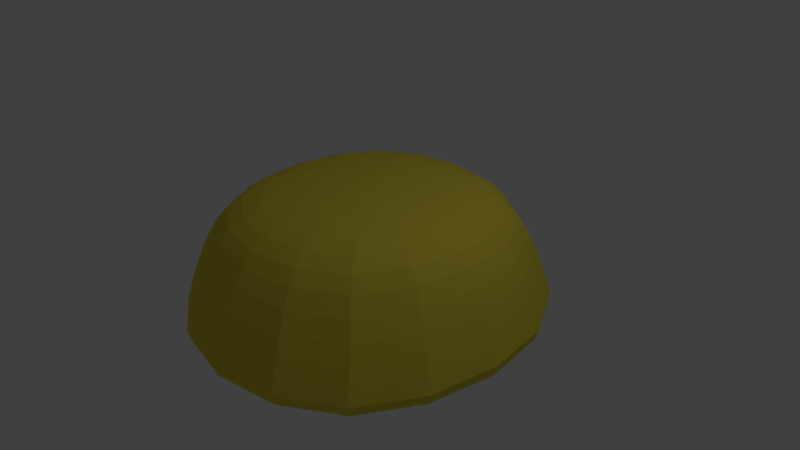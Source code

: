 # Source: saman.blend  (saved by Blender 2.79.0; exported with 4.5.12 LTS)
import bpy
from mathutils import Matrix  # noqa: F401  (used for matrix-valued properties, if any)

bpy.ops.wm.read_factory_settings(use_empty=True)
scene = bpy.context.scene
scene.name = 'Scene'

# ---- collections
col_collection_1 = bpy.data.collections.new('Collection 1'); scene.collection.children.link(col_collection_1)

# ---- materials (node trees are filled in below, after node groups)
mat_material = bpy.data.materials.new('Material')
mat_material.alpha_threshold = 0.0
mat_material.use_transparent_shadow = False
mat_material.diffuse_color = (0.8, 0.6611, 0.06612, 1.0)
mat_material.roughness = 0.5
mat_material.line_color = (0.0, 0.0, 0.0, 1.0)

# ---- material node trees

# ---- world
world_world = bpy.data.worlds.new('World'); scene.world = world_world
world_world.color = (0.05088, 0.05088, 0.05088)
world_world.use_sun_shadow = False
world_world.sun_shadow_jitter_overblur = 0.0
world_world.cycles.sampling_method = 'MANUAL'

# ---- cameras
cam_camera = bpy.data.cameras.new('Camera')
cam_camera.clip_end = 100.0
cam_camera.lens = 35.0
cam_camera.sensor_width = 32.0
cam_camera.sensor_height = 18.0
cam_camera.ortho_scale = 7.314
cam_camera.dof.focus_distance = 0.0
cam_camera.dof.aperture_fstop = 128.0

# ---- lights
light_lamp = bpy.data.lights.new('Lamp', 'POINT')
light_lamp.transmission_factor = 0.0
light_lamp.cutoff_distance = 30.0
light_lamp.energy = 100.0
light_lamp.shadow_buffer_clip_start = 1.001
light_lamp.shadow_soft_size = 0.1
light_lamp.shadow_maximum_resolution = 0.006
light_lamp.use_absolute_resolution = True

# ---- meshes
me_cube = bpy.data.meshes.new('Cube')
me_cube.from_pydata([(4.47e-08, 1.788e-07, -0.9719), (0.8532, 1.49e-08, -0.9582), (-7.451e-08, -0.9169, -0.9582), (-0.8532, 3.278e-07, -0.9582), (1.639e-07, 0.9169, -0.9582), (0.793, 0.8523, -0.9454), (0.793, -0.8523, -0.9454), (-0.793, -0.8523, -0.9454), (-0.793, 0.8523, -0.9454), (-1.621e-07, -2.678e-07, 0.9786), (2.235e-08, 0.5247, 0.9683), (-0.4882, -7.451e-08, 0.9683), (-3.427e-07, -0.5247, 0.9683), (0.4882, -4.47e-07, 0.9683), (0.4609, 0.4953, 0.9585), (-0.4609, 0.4953, 0.9585), (-0.4609, -0.4953, 0.9585), (0.4609, -0.4953, 0.9585), (1.465, -7.311e-07, 0.8047), (1.369, 0.6319, 0.8036), (1.236, -7.004e-07, 0.8859), (1.369, -0.6319, 0.8036), (1.636, -7.451e-07, 0.6842), (1.527, 0.7031, 0.6842), (1.158, 0.5396, 0.8816), (1.158, -0.5396, 0.8816), (1.527, -0.7031, 0.6842), (-6.631e-07, -1.575, 0.8047), (0.588, -1.471, 0.8036), (-5.96e-07, -1.328, 0.8859), (-0.588, -1.471, 0.8036), (-6.855e-07, -1.758, 0.6842), (0.6542, -1.641, 0.6842), (0.5021, -1.245, 0.8816), (-0.5021, -1.245, 0.8816), (-0.6542, -1.641, 0.6842), (-1.465, 2.701e-07, 0.8047), (-1.369, -0.6319, 0.8036), (-1.236, 2.086e-07, 0.8859), (-1.369, 0.6319, 0.8036), (-1.636, 3.278e-07, 0.6842), (-1.527, -0.7031, 0.6842), (-1.158, -0.5396, 0.8816), (-1.158, 0.5396, 0.8816), (-1.527, 0.7031, 0.6842), (3.902e-07, 2.335, -0.7487), (0.868, 2.179, -0.7472), (3.427e-07, 2.127, -0.8497), (-0.868, 2.179, -0.7472), (4.321e-07, 2.374, -0.6077), (0.8837, 2.216, -0.6077), (0.7868, 1.982, -0.8441), (-0.7868, 1.982, -0.8441), (-0.8837, 2.216, -0.6077), (4.456e-07, 2.145, 0.05393), (0.7984, 2.002, 0.05393), (4.47e-07, 2.241, -0.1956), (-0.7984, 2.002, 0.05393), (4.47e-07, 2.031, 0.3), (0.7561, 1.896, 0.3), (0.8341, 2.092, -0.1956), (-0.8341, 2.092, -0.1956), (-0.7561, 1.896, 0.3), (-2.173, 5.597e-07, -0.7487), (-2.027, -0.9328, -0.7472), (-2.209, 5.662e-07, -0.6077), (-2.027, 0.9328, -0.7472), (-1.979, 5.215e-07, -0.8497), (-1.844, -0.8455, -0.8441), (-2.062, -0.9496, -0.6077), (-2.062, 0.9496, -0.6077), (-1.844, 0.8455, -0.8441), (-3.399e-07, -2.335, -0.7487), (0.868, -2.179, -0.7472), (-3.874e-07, -2.374, -0.6077), (-0.868, -2.179, -0.7472), (-2.682e-07, -2.127, -0.8497), (0.7868, -1.982, -0.8441), (0.8837, -2.216, -0.6077), (-0.8837, -2.216, -0.6077), (-0.7868, -1.982, -0.8441), (2.173, -3.157e-07, -0.7487), (2.027, 0.9328, -0.7472), (2.209, -3.725e-07, -0.6077), (2.027, -0.9328, -0.7472), (1.979, -2.384e-07, -0.8497), (1.844, 0.8455, -0.8441), (2.062, 0.9496, -0.6077), (2.062, -0.9496, -0.6077), (1.844, -0.8455, -0.8441), (3.465e-07, 1.575, 0.8047), (0.588, 1.471, 0.8036), (3.874e-07, 1.758, 0.6842), (-0.588, 1.471, 0.8036), (2.98e-07, 1.328, 0.8859), (0.5021, 1.245, 0.8816), (0.6542, 1.641, 0.6842), (-0.6542, 1.641, 0.6842), (-0.5021, 1.245, 0.8816), (-1.996, 5.02e-07, 0.05393), (-1.863, -0.858, 0.05393), (-1.89, 4.47e-07, 0.3), (-1.863, 0.858, 0.05393), (-2.085, 5.215e-07, -0.1956), (-1.946, -0.8964, -0.1956), (-1.764, -0.8126, 0.3), (-1.764, 0.8126, 0.3), (-1.946, 0.8964, -0.1956), (-5.513e-07, -2.145, 0.05393), (0.7984, -2.002, 0.05393), (-6.109e-07, -2.031, 0.3), (-0.7984, -2.002, 0.05393), (-4.917e-07, -2.241, -0.1956), (0.8341, -2.092, -0.1956), (0.7561, -1.896, 0.3), (-0.7561, -1.896, 0.3), (-0.8341, -2.092, -0.1956), (1.996, -6.65e-07, 0.05393), (1.863, 0.858, 0.05393), (1.89, -7.153e-07, 0.3), (1.863, -0.858, 0.05393), (2.085, -5.513e-07, -0.1956), (1.946, 0.8964, -0.1956), (1.764, 0.8126, 0.3), (1.764, -0.8126, 0.3), (1.946, -0.8964, -0.1956), (1.452, 0.786, -0.9072), (1.561, -1.155e-07, -0.9174), (1.452, -0.786, -0.9072), (0.7314, 1.561, -0.9072), (2.682e-07, 1.678, -0.9174), (-0.7314, 1.561, -0.9072), (1.199, 1.289, 0.6842), (1.077, 1.158, 0.8025), (0.9172, 0.9857, 0.8773), (0.7314, -1.561, -0.9072), (-1.825e-07, -1.678, -0.9174), (-0.7314, -1.561, -0.9072), (1.199, -1.289, 0.6842), (1.077, -1.158, 0.8025), (0.9172, -0.9857, 0.8773), (-1.452, -0.786, -0.9072), (-1.561, 4.582e-07, -0.9174), (-1.452, 0.786, -0.9072), (-1.199, -1.289, 0.6842), (-1.077, -1.158, 0.8025), (-0.9172, -0.9857, 0.8773), (-1.199, 1.289, 0.6842), (-1.077, 1.158, 0.8025), (-0.9172, 0.9857, 0.8773), (0.8657, 0.477, 0.9295), (0.9191, -5.979e-07, 0.9373), (0.8657, -0.477, 0.9295), (0.4439, 0.9303, 0.9295), (1.825e-07, 0.9878, 0.9373), (-0.4439, 0.9303, 0.9295), (0.4439, -0.9303, 0.9295), (-5.011e-07, -0.9878, 0.9373), (-0.4439, -0.9303, 0.9295), (-0.8657, -0.477, 0.9295), (-0.9191, 9.499e-08, 0.9373), (-0.8657, 0.477, 0.9295), (1.444, 1.552, -0.8385), (1.592, 1.711, -0.7458), (1.62, 1.741, -0.6077), (1.444, -1.552, -0.8385), (1.592, -1.711, -0.7458), (1.62, -1.741, -0.6077), (-1.444, -1.552, -0.8385), (-1.592, -1.711, -0.7458), (-1.62, -1.741, -0.6077), (-1.444, 1.552, -0.8385), (-1.592, 1.711, -0.7458), (-1.62, 1.741, -0.6077), (0.8627, 2.163, -0.4242), (4.359e-07, 2.318, -0.4242), (-0.8627, 2.163, -0.4242), (-2.013, -0.9272, -0.4242), (-2.157, 5.476e-07, -0.4242), (-2.013, 0.9272, -0.4242), (0.8627, -2.163, -0.4242), (-4.433e-07, -2.318, -0.4242), (-0.8627, -2.163, -0.4242), (2.013, 0.9272, -0.4242), (2.157, -4.619e-07, -0.4242), (2.013, -0.9272, -0.4242), (1.529, 1.643, -0.1956), (1.464, 1.573, 0.05393), (1.386, 1.49, 0.3), (1.529, -1.643, -0.1956), (1.464, -1.573, 0.05393), (1.386, -1.49, 0.3), (-1.529, -1.643, -0.1956), (-1.464, -1.573, 0.05393), (-1.386, -1.49, 0.3), (-1.529, 1.643, -0.1956), (-1.464, 1.573, 0.05393), (-1.386, 1.49, 0.3), (0.7079, 1.775, 0.5182), (4.228e-07, 1.902, 0.5182), (-0.7079, 1.775, 0.5182), (-1.652, -0.7607, 0.5182), (-1.77, 3.949e-07, 0.5182), (-1.652, 0.7607, 0.5182), (0.7079, -1.775, 0.5182), (-6.668e-07, -1.902, 0.5182), (-0.7079, -1.775, 0.5182), (1.652, 0.7607, 0.5182), (1.77, -7.451e-07, 0.5182), (1.652, -0.7607, 0.5182), (1.232, 1.324, -0.8864), (1.232, -1.324, -0.8864), (-1.232, -1.324, -0.8864), (-1.232, 1.324, -0.8864), (0.754, 0.8103, 0.9138), (0.754, -0.8103, 0.9138), (-0.754, -0.8103, 0.9138), (-0.754, 0.8103, 0.9138), (1.582, 1.7, -0.4242), (1.582, -1.7, -0.4242), (-1.582, -1.7, -0.4242), (-1.582, 1.7, -0.4242), (1.298, 1.395, 0.5182), (1.298, -1.395, 0.5182), (-1.298, -1.395, 0.5182), (-1.298, 1.395, 0.5182)], [], [(0, 4, 5, 1), (1, 5, 126, 127), (4, 130, 129, 5), (5, 129, 210, 126), (0, 1, 6, 2), (2, 6, 135, 136), (1, 127, 128, 6), (6, 128, 211, 135), (0, 2, 7, 3), (3, 7, 141, 142), (2, 136, 137, 7), (7, 137, 212, 141), (0, 3, 8, 4), (4, 8, 131, 130), (3, 142, 143, 8), (8, 143, 213, 131), (9, 13, 14, 10), (10, 14, 153, 154), (13, 151, 150, 14), (14, 150, 214, 153), (9, 10, 15, 11), (11, 15, 161, 160), (10, 154, 155, 15), (15, 155, 217, 161), (9, 11, 16, 12), (12, 16, 158, 157), (11, 160, 159, 16), (16, 159, 216, 158), (9, 12, 17, 13), (13, 17, 152, 151), (12, 157, 156, 17), (17, 156, 215, 152), (18, 22, 23, 19), (19, 23, 132, 133), (22, 208, 207, 23), (23, 207, 222, 132), (18, 19, 24, 20), (20, 24, 150, 151), (19, 133, 134, 24), (24, 134, 214, 150), (18, 20, 25, 21), (21, 25, 140, 139), (20, 151, 152, 25), (25, 152, 215, 140), (18, 21, 26, 22), (22, 26, 209, 208), (21, 139, 138, 26), (26, 138, 223, 209), (27, 31, 32, 28), (28, 32, 138, 139), (31, 205, 204, 32), (32, 204, 223, 138), (27, 28, 33, 29), (29, 33, 156, 157), (28, 139, 140, 33), (33, 140, 215, 156), (27, 29, 34, 30), (30, 34, 146, 145), (29, 157, 158, 34), (34, 158, 216, 146), (27, 30, 35, 31), (31, 35, 206, 205), (30, 145, 144, 35), (35, 144, 224, 206), (36, 40, 41, 37), (37, 41, 144, 145), (40, 202, 201, 41), (41, 201, 224, 144), (36, 37, 42, 38), (38, 42, 159, 160), (37, 145, 146, 42), (42, 146, 216, 159), (36, 38, 43, 39), (39, 43, 149, 148), (38, 160, 161, 43), (43, 161, 217, 149), (36, 39, 44, 40), (40, 44, 203, 202), (39, 148, 147, 44), (44, 147, 225, 203), (45, 49, 50, 46), (46, 50, 164, 163), (49, 175, 174, 50), (50, 174, 218, 164), (45, 46, 51, 47), (47, 51, 129, 130), (46, 163, 162, 51), (51, 162, 210, 129), (45, 47, 52, 48), (48, 52, 171, 172), (47, 130, 131, 52), (52, 131, 213, 171), (45, 48, 53, 49), (49, 53, 176, 175), (48, 172, 173, 53), (53, 173, 221, 176), (54, 58, 59, 55), (55, 59, 188, 187), (58, 199, 198, 59), (59, 198, 222, 188), (54, 55, 60, 56), (56, 60, 174, 175), (55, 187, 186, 60), (60, 186, 218, 174), (54, 56, 61, 57), (57, 61, 195, 196), (56, 175, 176, 61), (61, 176, 221, 195), (54, 57, 62, 58), (58, 62, 200, 199), (57, 196, 197, 62), (62, 197, 225, 200), (63, 67, 68, 64), (64, 68, 168, 169), (67, 142, 141, 68), (68, 141, 212, 168), (63, 64, 69, 65), (65, 69, 177, 178), (64, 169, 170, 69), (69, 170, 220, 177), (63, 65, 70, 66), (66, 70, 173, 172), (65, 178, 179, 70), (70, 179, 221, 173), (63, 66, 71, 67), (67, 71, 143, 142), (66, 172, 171, 71), (71, 171, 213, 143), (72, 76, 77, 73), (73, 77, 165, 166), (76, 136, 135, 77), (77, 135, 211, 165), (72, 73, 78, 74), (74, 78, 180, 181), (73, 166, 167, 78), (78, 167, 219, 180), (72, 74, 79, 75), (75, 79, 170, 169), (74, 181, 182, 79), (79, 182, 220, 170), (72, 75, 80, 76), (76, 80, 137, 136), (75, 169, 168, 80), (80, 168, 212, 137), (81, 85, 86, 82), (82, 86, 162, 163), (85, 127, 126, 86), (86, 126, 210, 162), (81, 82, 87, 83), (83, 87, 183, 184), (82, 163, 164, 87), (87, 164, 218, 183), (81, 83, 88, 84), (84, 88, 167, 166), (83, 184, 185, 88), (88, 185, 219, 167), (81, 84, 89, 85), (85, 89, 128, 127), (84, 166, 165, 89), (89, 165, 211, 128), (90, 94, 95, 91), (91, 95, 134, 133), (94, 154, 153, 95), (95, 153, 214, 134), (90, 91, 96, 92), (92, 96, 198, 199), (91, 133, 132, 96), (96, 132, 222, 198), (90, 92, 97, 93), (93, 97, 147, 148), (92, 199, 200, 97), (97, 200, 225, 147), (90, 93, 98, 94), (94, 98, 155, 154), (93, 148, 149, 98), (98, 149, 217, 155), (99, 103, 104, 100), (100, 104, 192, 193), (103, 178, 177, 104), (104, 177, 220, 192), (99, 100, 105, 101), (101, 105, 201, 202), (100, 193, 194, 105), (105, 194, 224, 201), (99, 101, 106, 102), (102, 106, 197, 196), (101, 202, 203, 106), (106, 203, 225, 197), (99, 102, 107, 103), (103, 107, 179, 178), (102, 196, 195, 107), (107, 195, 221, 179), (108, 112, 113, 109), (109, 113, 189, 190), (112, 181, 180, 113), (113, 180, 219, 189), (108, 109, 114, 110), (110, 114, 204, 205), (109, 190, 191, 114), (114, 191, 223, 204), (108, 110, 115, 111), (111, 115, 194, 193), (110, 205, 206, 115), (115, 206, 224, 194), (108, 111, 116, 112), (112, 116, 182, 181), (111, 193, 192, 116), (116, 192, 220, 182), (117, 121, 122, 118), (118, 122, 186, 187), (121, 184, 183, 122), (122, 183, 218, 186), (117, 118, 123, 119), (119, 123, 207, 208), (118, 187, 188, 123), (123, 188, 222, 207), (117, 119, 124, 120), (120, 124, 191, 190), (119, 208, 209, 124), (124, 209, 223, 191), (117, 120, 125, 121), (121, 125, 185, 184), (120, 190, 189, 125), (125, 189, 219, 185)])
_uv = me_cube.uv_layers.new(name='UVMap')
_uv.uv.foreach_set('vector', [0.2806, 0.2861, 0.2623, 0.3969, 0.1626, 0.3741, 0.1719, 0.2699, 0.1719, 0.2699, 0.1626, 0.3741, 0.08001, 0.3537, 0.08177, 0.2566, 0.2623, 0.3969, 0.2472, 0.4889, 0.1564, 0.461, 0.1626, 0.3741, 0.1626, 0.3741, 0.1564, 0.461, 0.09735, 0.4229, 0.08001, 0.3537, 0.2806, 0.2861, 0.1719, 0.2699, 0.1965, 0.168, 0.2988, 0.1752, 0.2988, 0.1752, 0.1965, 0.168, 0.2185, 0.08352, 0.3139, 0.08317, 0.1719, 0.2699, 0.08177, 0.2566, 0.1113, 0.1636, 0.1965, 0.168, 0.1965, 0.168, 0.1113, 0.1636, 0.15, 0.1027, 0.2185, 0.08352, 0.2806, 0.2861, 0.2988, 0.1752, 0.3985, 0.198, 0.3892, 0.3022, 0.3892, 0.3022, 0.3985, 0.198, 0.4811, 0.2184, 0.4794, 0.3155, 0.2988, 0.1752, 0.3139, 0.08317, 0.4047, 0.1111, 0.3985, 0.198, 0.3985, 0.198, 0.4047, 0.1111, 0.4638, 0.1492, 0.4811, 0.2184, 0.2806, 0.2861, 0.3892, 0.3022, 0.3646, 0.4041, 0.2623, 0.3969, 0.2623, 0.3969, 0.3646, 0.4041, 0.3427, 0.4886, 0.2472, 0.4889, 0.3892, 0.3022, 0.4794, 0.3155, 0.4499, 0.4085, 0.3646, 0.4041, 0.3646, 0.4041, 0.4499, 0.4085, 0.4111, 0.4694, 0.3427, 0.4886, 0.7729, 0.2172, 0.8351, 0.2264, 0.8218, 0.2857, 0.7625, 0.2806, 0.7625, 0.2806, 0.8218, 0.2857, 0.8111, 0.3379, 0.7534, 0.3365, 0.8351, 0.2264, 0.89, 0.2344, 0.8738, 0.291, 0.8218, 0.2857, 0.8218, 0.2857, 0.8738, 0.291, 0.853, 0.3291, 0.8111, 0.3379, 0.7729, 0.2172, 0.7625, 0.2806, 0.7044, 0.2684, 0.7107, 0.208, 0.7107, 0.208, 0.7044, 0.2684, 0.6533, 0.2585, 0.6559, 0.1998, 0.7625, 0.2806, 0.7534, 0.3365, 0.698, 0.3212, 0.7044, 0.2684, 0.7044, 0.2684, 0.698, 0.3212, 0.6609, 0.3008, 0.6533, 0.2585, 0.7729, 0.2172, 0.7107, 0.208, 0.724, 0.1486, 0.7833, 0.1538, 0.7833, 0.1538, 0.724, 0.1486, 0.7348, 0.09625, 0.7924, 0.09768, 0.7107, 0.208, 0.6559, 0.1998, 0.6721, 0.1431, 0.724, 0.1486, 0.724, 0.1486, 0.6721, 0.1431, 0.693, 0.1049, 0.7348, 0.09625, 0.7729, 0.2172, 0.7833, 0.1538, 0.8414, 0.1659, 0.8351, 0.2264, 0.8351, 0.2264, 0.8414, 0.1659, 0.8926, 0.1757, 0.89, 0.2344, 0.7833, 0.1538, 0.7924, 0.09768, 0.8478, 0.1129, 0.8414, 0.1659, 0.8414, 0.1659, 0.8478, 0.1129, 0.885, 0.1332, 0.8926, 0.1757, 0.9597, 0.2441, 0.9816, 0.2469, 0.9538, 0.3298, 0.935, 0.3187, 0.935, 0.3187, 0.9538, 0.3298, 0.9006, 0.3945, 0.8874, 0.3768, 0.8099, 0.7187, 0.8306, 0.7213, 0.832, 0.8109, 0.8113, 0.8014, 0.9538, 0.3298, 0.9688, 0.3385, 0.9112, 0.4085, 0.9006, 0.3945, 0.9597, 0.2441, 0.935, 0.3187, 0.9099, 0.3039, 0.9304, 0.2401, 0.9304, 0.2401, 0.9099, 0.3039, 0.8738, 0.291, 0.89, 0.2344, 0.935, 0.3187, 0.8874, 0.3768, 0.8704, 0.3532, 0.9099, 0.3039, 0.9099, 0.3039, 0.8704, 0.3532, 0.853, 0.3291, 0.8738, 0.291, 0.9597, 0.2441, 0.9304, 0.2401, 0.9312, 0.1734, 0.9599, 0.1659, 0.9599, 0.1659, 0.9312, 0.1734, 0.9093, 0.1149, 0.9332, 0.09689, 0.9304, 0.2401, 0.89, 0.2344, 0.8926, 0.1757, 0.9312, 0.1734, 0.9312, 0.1734, 0.8926, 0.1757, 0.885, 0.1332, 0.9093, 0.1149, 0.9597, 0.2441, 0.9599, 0.1659, 0.9816, 0.1598, 0.9816, 0.2469, 0.8099, 0.7187, 0.8098, 0.6316, 0.8304, 0.6271, 0.8306, 0.7213, 0.9599, 0.1659, 0.9332, 0.09689, 0.9515, 0.08287, 0.9816, 0.1598, 0.8098, 0.6316, 0.811, 0.5544, 0.8317, 0.5435, 0.8304, 0.6271, 0.8042, 0.02626, 0.808, 0.003672, 0.889, 0.03013, 0.8771, 0.04982, 0.8771, 0.04982, 0.889, 0.03013, 0.9515, 0.08287, 0.9332, 0.09689, 0.2035, 0.7713, 0.1766, 0.7677, 0.1909, 0.6857, 0.2168, 0.6954, 0.2168, 0.6954, 0.1909, 0.6857, 0.217, 0.6238, 0.2409, 0.6382, 0.8042, 0.02626, 0.8771, 0.04982, 0.8615, 0.07582, 0.7992, 0.05639, 0.7992, 0.05639, 0.8615, 0.07582, 0.8478, 0.1129, 0.7924, 0.09768, 0.8771, 0.04982, 0.9332, 0.09689, 0.9093, 0.1149, 0.8615, 0.07582, 0.8615, 0.07582, 0.9093, 0.1149, 0.885, 0.1332, 0.8478, 0.1129, 0.8042, 0.02626, 0.7992, 0.05639, 0.7337, 0.05696, 0.7273, 0.02773, 0.7273, 0.02773, 0.7337, 0.05696, 0.6757, 0.08048, 0.6588, 0.05641, 0.7992, 0.05639, 0.7924, 0.09768, 0.7348, 0.09625, 0.7337, 0.05696, 0.7337, 0.05696, 0.7348, 0.09625, 0.693, 0.1049, 0.6757, 0.08048, 0.8042, 0.02626, 0.7273, 0.02773, 0.7224, 0.005545, 0.808, 0.003672, 0.2035, 0.7713, 0.2023, 0.8526, 0.1753, 0.8557, 0.1766, 0.7677, 0.7273, 0.02773, 0.6588, 0.05641, 0.646, 0.0378, 0.7224, 0.005545, 0.2023, 0.8526, 0.2144, 0.9263, 0.1883, 0.9355, 0.1753, 0.8557, 0.5865, 0.1891, 0.565, 0.1854, 0.5928, 0.1025, 0.6113, 0.1145, 0.6113, 0.1145, 0.5928, 0.1025, 0.646, 0.0378, 0.6588, 0.05641, 0.2487, 0.7869, 0.2693, 0.7841, 0.27, 0.8783, 0.2493, 0.8739, 0.2409, 0.9794, 0.217, 0.9929, 0.1883, 0.9355, 0.2144, 0.9263, 0.5865, 0.1891, 0.6113, 0.1145, 0.6361, 0.1299, 0.6157, 0.1937, 0.6157, 0.1937, 0.6361, 0.1299, 0.6721, 0.1431, 0.6559, 0.1998, 0.6113, 0.1145, 0.6588, 0.05641, 0.6757, 0.08048, 0.6361, 0.1299, 0.6361, 0.1299, 0.6757, 0.08048, 0.693, 0.1049, 0.6721, 0.1431, 0.5865, 0.1891, 0.6157, 0.1937, 0.6148, 0.2603, 0.5863, 0.2673, 0.5863, 0.2673, 0.6148, 0.2603, 0.6368, 0.3188, 0.6131, 0.3363, 0.6157, 0.1937, 0.6559, 0.1998, 0.6533, 0.2585, 0.6148, 0.2603, 0.6148, 0.2603, 0.6533, 0.2585, 0.6609, 0.3008, 0.6368, 0.3188, 0.5865, 0.1891, 0.5863, 0.2673, 0.565, 0.2725, 0.565, 0.1854, 0.2487, 0.7869, 0.2493, 0.7041, 0.27, 0.6945, 0.2693, 0.7841, 0.5863, 0.2673, 0.6131, 0.3363, 0.5951, 0.3494, 0.565, 0.2725, 0.8021, 0.4721, 0.7755, 0.5252, 0.7495, 0.516, 0.7782, 0.4586, 0.5664, 0.6953, 0.581, 0.696, 0.5989, 0.7984, 0.5842, 0.7958, 0.5842, 0.7958, 0.5989, 0.7984, 0.6315, 0.8757, 0.6165, 0.8717, 0.581, 0.696, 0.6054, 0.6945, 0.6229, 0.7945, 0.5989, 0.7984, 0.5989, 0.7984, 0.6229, 0.7945, 0.6548, 0.87, 0.6315, 0.8757, 0.2341, 0.5684, 0.1267, 0.5331, 0.141, 0.5108, 0.2383, 0.5433, 0.2383, 0.5433, 0.141, 0.5108, 0.1564, 0.461, 0.2472, 0.4889, 0.1267, 0.5331, 0.04385, 0.4629, 0.06577, 0.4465, 0.141, 0.5108, 0.141, 0.5108, 0.06577, 0.4465, 0.09735, 0.4229, 0.1564, 0.461, 0.2341, 0.5684, 0.2383, 0.5433, 0.3413, 0.5405, 0.3478, 0.5659, 0.3478, 0.5659, 0.3413, 0.5405, 0.4336, 0.501, 0.4492, 0.523, 0.2383, 0.5433, 0.2472, 0.4889, 0.3427, 0.4886, 0.3413, 0.5405, 0.3413, 0.5405, 0.3427, 0.4886, 0.4111, 0.4694, 0.4336, 0.501, 0.5664, 0.6953, 0.565, 0.5873, 0.5793, 0.5862, 0.581, 0.696, 0.581, 0.696, 0.5793, 0.5862, 0.6038, 0.5873, 0.6054, 0.6945, 0.565, 0.5873, 0.5813, 0.4894, 0.5956, 0.4866, 0.5793, 0.5862, 0.5793, 0.5862, 0.5956, 0.4866, 0.6198, 0.49, 0.6038, 0.5873, 0.6706, 0.69, 0.7054, 0.6871, 0.7207, 0.7747, 0.6868, 0.7825, 0.6868, 0.7825, 0.7207, 0.7747, 0.7486, 0.8408, 0.7162, 0.8523, 0.7054, 0.6871, 0.7377, 0.6838, 0.7521, 0.7658, 0.7207, 0.7747, 0.7207, 0.7747, 0.7521, 0.7658, 0.7782, 0.8277, 0.7486, 0.8408, 0.6706, 0.69, 0.6868, 0.7825, 0.6532, 0.7892, 0.6363, 0.6925, 0.6363, 0.6925, 0.6532, 0.7892, 0.6229, 0.7945, 0.6054, 0.6945, 0.6868, 0.7825, 0.7162, 0.8523, 0.684, 0.8621, 0.6532, 0.7892, 0.6532, 0.7892, 0.684, 0.8621, 0.6548, 0.87, 0.6229, 0.7945, 0.6706, 0.69, 0.6363, 0.6925, 0.6348, 0.5888, 0.6691, 0.5907, 0.6691, 0.5907, 0.6348, 0.5888, 0.6501, 0.4948, 0.6838, 0.5007, 0.6363, 0.6925, 0.6054, 0.6945, 0.6038, 0.5873, 0.6348, 0.5888, 0.6348, 0.5888, 0.6038, 0.5873, 0.6198, 0.49, 0.6501, 0.4948, 0.6706, 0.69, 0.6691, 0.5907, 0.704, 0.5931, 0.7054, 0.6871, 0.7054, 0.6871, 0.704, 0.5931, 0.7364, 0.5958, 0.7377, 0.6838, 0.6691, 0.5907, 0.6838, 0.5007, 0.7179, 0.5078, 0.704, 0.5931, 0.704, 0.5931, 0.7179, 0.5078, 0.7495, 0.516, 0.7364, 0.5958, 0.5573, 0.3271, 0.5326, 0.3234, 0.5322, 0.2186, 0.5573, 0.2115, 0.5573, 0.2115, 0.5322, 0.2186, 0.4954, 0.1256, 0.5173, 0.1093, 0.5326, 0.3234, 0.4794, 0.3155, 0.4811, 0.2184, 0.5322, 0.2186, 0.5322, 0.2186, 0.4811, 0.2184, 0.4638, 0.1492, 0.4954, 0.1256, 0.4302, 0.775, 0.4308, 0.8905, 0.4126, 0.892, 0.4118, 0.7744, 0.4118, 0.7744, 0.4126, 0.892, 0.3893, 0.8904, 0.3885, 0.7756, 0.4308, 0.8905, 0.433, 0.9931, 0.4151, 0.9963, 0.4126, 0.892, 0.4126, 0.892, 0.4151, 0.9963, 0.3917, 0.9923, 0.3893, 0.8904, 0.4302, 0.775, 0.4118, 0.7744, 0.4126, 0.6626, 0.4308, 0.6652, 0.4308, 0.6652, 0.4126, 0.6626, 0.4151, 0.5758, 0.433, 0.5799, 0.4118, 0.7744, 0.3885, 0.7756, 0.3893, 0.6665, 0.4126, 0.6626, 0.4126, 0.6626, 0.3893, 0.6665, 0.3917, 0.5817, 0.4151, 0.5758, 0.5573, 0.3271, 0.5202, 0.4371, 0.4985, 0.4231, 0.5326, 0.3234, 0.5326, 0.3234, 0.4985, 0.4231, 0.4499, 0.4085, 0.4794, 0.3155, 0.5202, 0.4371, 0.4492, 0.523, 0.4336, 0.501, 0.4985, 0.4231, 0.4985, 0.4231, 0.4336, 0.501, 0.4111, 0.4694, 0.4499, 0.4085, 0.327, 0.003672, 0.3229, 0.02887, 0.2198, 0.03158, 0.2134, 0.006211, 0.2134, 0.006211, 0.2198, 0.03158, 0.1275, 0.07107, 0.1119, 0.04914, 0.3229, 0.02887, 0.3139, 0.08317, 0.2185, 0.08352, 0.2198, 0.03158, 0.2198, 0.03158, 0.2185, 0.08352, 0.15, 0.1027, 0.1275, 0.07107, 0.005245, 0.7562, 0.02307, 0.6557, 0.03775, 0.6531, 0.01983, 0.7555, 0.01983, 0.7555, 0.03775, 0.6531, 0.0618, 0.657, 0.0443, 0.757, 0.9961, 0.4401, 0.9925, 0.511, 0.9745, 0.5079, 0.978, 0.436, 0.03775, 0.6531, 0.07034, 0.5758, 0.09362, 0.5816, 0.0618, 0.657, 0.005245, 0.7562, 0.01983, 0.7555, 0.0182, 0.8653, 0.003866, 0.8642, 0.003866, 0.8642, 0.0182, 0.8653, 0.03449, 0.9649, 0.02012, 0.9621, 0.01983, 0.7555, 0.0443, 0.757, 0.04271, 0.8642, 0.0182, 0.8653, 0.0182, 0.8653, 0.04271, 0.8642, 0.05862, 0.9615, 0.03449, 0.9649, 0.327, 0.003672, 0.4344, 0.03899, 0.4202, 0.0613, 0.3229, 0.02887, 0.3229, 0.02887, 0.4202, 0.0613, 0.4047, 0.1111, 0.3139, 0.08317, 0.4344, 0.03899, 0.5173, 0.1093, 0.4954, 0.1256, 0.4202, 0.0613, 0.4202, 0.0613, 0.4954, 0.1256, 0.4638, 0.1492, 0.4047, 0.1111, 0.003866, 0.245, 0.02856, 0.2487, 0.02896, 0.3535, 0.003866, 0.3606, 0.003866, 0.3606, 0.02896, 0.3535, 0.06577, 0.4465, 0.04385, 0.4629, 0.02856, 0.2487, 0.08177, 0.2566, 0.08001, 0.3537, 0.02896, 0.3535, 0.02896, 0.3535, 0.08001, 0.3537, 0.09735, 0.4229, 0.06577, 0.4465, 0.9915, 0.7291, 0.9931, 0.8389, 0.975, 0.8416, 0.9732, 0.7299, 0.9732, 0.7299, 0.975, 0.8416, 0.9516, 0.838, 0.9498, 0.7289, 0.9931, 0.8389, 0.9961, 0.9242, 0.9782, 0.9284, 0.975, 0.8416, 0.975, 0.8416, 0.9782, 0.9284, 0.9548, 0.9227, 0.9516, 0.838, 0.9915, 0.7291, 0.9732, 0.7299, 0.973, 0.6123, 0.9912, 0.6136, 0.9912, 0.6136, 0.973, 0.6123, 0.9745, 0.5079, 0.9925, 0.511, 0.9732, 0.7299, 0.9498, 0.7289, 0.9496, 0.614, 0.973, 0.6123, 0.973, 0.6123, 0.9496, 0.614, 0.9512, 0.5122, 0.9745, 0.5079, 0.003866, 0.245, 0.04097, 0.135, 0.06258, 0.149, 0.02856, 0.2487, 0.02856, 0.2487, 0.06258, 0.149, 0.1113, 0.1636, 0.08177, 0.2566, 0.04097, 0.135, 0.1119, 0.04914, 0.1275, 0.07107, 0.06258, 0.149, 0.06258, 0.149, 0.1275, 0.07107, 0.15, 0.1027, 0.1113, 0.1636, 0.742, 0.4069, 0.7468, 0.3774, 0.8124, 0.3768, 0.819, 0.4054, 0.819, 0.4054, 0.8124, 0.3768, 0.8704, 0.3532, 0.8874, 0.3768, 0.7468, 0.3774, 0.7534, 0.3365, 0.8111, 0.3379, 0.8124, 0.3768, 0.8124, 0.3768, 0.8111, 0.3379, 0.853, 0.3291, 0.8704, 0.3532, 0.742, 0.4069, 0.819, 0.4054, 0.8242, 0.4267, 0.7386, 0.4286, 0.7647, 0.6802, 0.7779, 0.7561, 0.7521, 0.7658, 0.7377, 0.6838, 0.819, 0.4054, 0.8874, 0.3768, 0.9006, 0.3945, 0.8242, 0.4267, 0.7779, 0.7561, 0.8021, 0.8133, 0.7782, 0.8277, 0.7521, 0.7658, 0.7883, 0.6758, 0.7647, 0.6802, 0.7635, 0.5989, 0.787, 0.6028, 0.6692, 0.3834, 0.6576, 0.4022, 0.5951, 0.3494, 0.6131, 0.3363, 0.7647, 0.6802, 0.7377, 0.6838, 0.7364, 0.5958, 0.7635, 0.5989, 0.7635, 0.5989, 0.7364, 0.5958, 0.7495, 0.516, 0.7755, 0.5252, 0.742, 0.4069, 0.6692, 0.3834, 0.6845, 0.3579, 0.7468, 0.3774, 0.7468, 0.3774, 0.6845, 0.3579, 0.698, 0.3212, 0.7534, 0.3365, 0.6692, 0.3834, 0.6131, 0.3363, 0.6368, 0.3188, 0.6845, 0.3579, 0.6845, 0.3579, 0.6368, 0.3188, 0.6609, 0.3008, 0.698, 0.3212, 0.3278, 0.7792, 0.3594, 0.7772, 0.3602, 0.8882, 0.3285, 0.8854, 0.3285, 0.8854, 0.3602, 0.8882, 0.3625, 0.9867, 0.3308, 0.9797, 0.3594, 0.7772, 0.3885, 0.7756, 0.3893, 0.8904, 0.3602, 0.8882, 0.3602, 0.8882, 0.3893, 0.8904, 0.3917, 0.9923, 0.3625, 0.9867, 0.3278, 0.7792, 0.3285, 0.8854, 0.2974, 0.8821, 0.2967, 0.7815, 0.2967, 0.7815, 0.2974, 0.8821, 0.27, 0.8783, 0.2693, 0.7841, 0.3285, 0.8854, 0.3308, 0.9797, 0.2995, 0.9714, 0.2974, 0.8821, 0.2974, 0.8821, 0.2995, 0.9714, 0.2719, 0.9619, 0.27, 0.8783, 0.3278, 0.7792, 0.2967, 0.7815, 0.2974, 0.6858, 0.3285, 0.6782, 0.7162, 0.436, 0.7486, 0.4465, 0.7179, 0.5078, 0.6838, 0.5007, 0.2967, 0.7815, 0.2693, 0.7841, 0.27, 0.6945, 0.2974, 0.6858, 0.7486, 0.4465, 0.7782, 0.4586, 0.7495, 0.516, 0.7179, 0.5078, 0.3278, 0.7792, 0.3285, 0.6782, 0.3602, 0.6717, 0.3594, 0.7772, 0.3594, 0.7772, 0.3602, 0.6717, 0.3893, 0.6665, 0.3885, 0.7756, 0.3285, 0.6782, 0.3308, 0.5997, 0.3625, 0.5897, 0.3602, 0.6717, 0.3602, 0.6717, 0.3625, 0.5897, 0.3917, 0.5817, 0.3893, 0.6665, 0.1094, 0.7615, 0.07516, 0.759, 0.09208, 0.6623, 0.1256, 0.669, 0.1256, 0.669, 0.09208, 0.6623, 0.1228, 0.5894, 0.1551, 0.5992, 0.07516, 0.759, 0.0443, 0.757, 0.0618, 0.657, 0.09208, 0.6623, 0.09208, 0.6623, 0.0618, 0.657, 0.09362, 0.5816, 0.1228, 0.5894, 0.1094, 0.7615, 0.1256, 0.669, 0.1596, 0.6768, 0.1442, 0.7644, 0.1442, 0.7644, 0.1596, 0.6768, 0.1909, 0.6857, 0.1766, 0.7677, 0.1256, 0.669, 0.1551, 0.5992, 0.1875, 0.6107, 0.1596, 0.6768, 0.1596, 0.6768, 0.1875, 0.6107, 0.217, 0.6238, 0.1909, 0.6857, 0.1094, 0.7615, 0.1442, 0.7644, 0.1428, 0.8584, 0.108, 0.8608, 0.108, 0.8608, 0.1428, 0.8584, 0.1568, 0.9437, 0.1227, 0.9508, 0.1442, 0.7644, 0.1766, 0.7677, 0.1753, 0.8557, 0.1428, 0.8584, 0.1428, 0.8584, 0.1753, 0.8557, 0.1883, 0.9355, 0.1568, 0.9437, 0.1094, 0.7615, 0.108, 0.8608, 0.07362, 0.8627, 0.07516, 0.759, 0.07516, 0.759, 0.07362, 0.8627, 0.04271, 0.8642, 0.0443, 0.757, 0.108, 0.8608, 0.1227, 0.9508, 0.089, 0.9567, 0.07362, 0.8627, 0.07362, 0.8627, 0.089, 0.9567, 0.05862, 0.9615, 0.04271, 0.8642, 0.8892, 0.7257, 0.9208, 0.7275, 0.9225, 0.833, 0.8908, 0.8267, 0.8908, 0.8267, 0.9225, 0.833, 0.9255, 0.9149, 0.8937, 0.9052, 0.9208, 0.7275, 0.9498, 0.7289, 0.9516, 0.838, 0.9225, 0.833, 0.9225, 0.833, 0.9516, 0.838, 0.9548, 0.9227, 0.9255, 0.9149, 0.8892, 0.7257, 0.8908, 0.8267, 0.8596, 0.8193, 0.858, 0.7237, 0.858, 0.7237, 0.8596, 0.8193, 0.832, 0.8109, 0.8306, 0.7213, 0.8908, 0.8267, 0.8937, 0.9052, 0.8624, 0.8936, 0.8596, 0.8193, 0.8596, 0.8193, 0.8624, 0.8936, 0.8346, 0.8804, 0.832, 0.8109, 0.8892, 0.7257, 0.858, 0.7237, 0.8579, 0.6231, 0.889, 0.6195, 0.889, 0.6195, 0.8579, 0.6231, 0.8592, 0.5338, 0.8904, 0.5252, 0.858, 0.7237, 0.8306, 0.7213, 0.8304, 0.6271, 0.8579, 0.6231, 0.8579, 0.6231, 0.8304, 0.6271, 0.8317, 0.5435, 0.8592, 0.5338, 0.8892, 0.7257, 0.889, 0.6195, 0.9206, 0.6165, 0.9208, 0.7275, 0.9208, 0.7275, 0.9206, 0.6165, 0.9496, 0.614, 0.9498, 0.7289, 0.889, 0.6195, 0.8904, 0.5252, 0.9221, 0.518, 0.9206, 0.6165, 0.9206, 0.6165, 0.9221, 0.518, 0.9512, 0.5122, 0.9496, 0.614])
me_cube.materials.append(mat_material)
me_cube.use_remesh_preserve_volume = False
me_cube.use_remesh_preserve_attributes = False
me_cube.use_mirror_vertex_groups = False
me_cube.update()

# ---- objects
ob_cube = bpy.data.objects.new('Cube', me_cube)
ob_lamp = bpy.data.objects.new('Lamp', light_lamp)
ob_camera = bpy.data.objects.new('Camera', cam_camera)

# ---- transforms, parenting, visibility, modifiers, constraints
ob_cube.location = (0.0, 0.0, 0.0)
ob_cube.lock_rotations_4d = False
ob_cube.empty_display_type = 'ARROWS'
ob_cube.lineart.crease_threshold = 0.0
ob_lamp.location = (4.076, 1.005, 5.904)
ob_lamp.rotation_euler = (0.6503, 0.05522, 1.866)
ob_lamp.lock_rotations_4d = False
ob_lamp.empty_display_type = 'ARROWS'
ob_lamp.color = (0.0, 0.0, 0.0, 0.0)
ob_lamp.lineart.crease_threshold = 0.0
ob_camera.location = (7.481, -6.508, 5.344)
ob_camera.rotation_euler = (1.109, 0.0, 0.8149)
ob_camera.lock_rotations_4d = False
ob_camera.empty_display_type = 'ARROWS'
ob_camera.color = (0.0, 0.0, 0.0, 0.0)
ob_camera.display_type = 'WIRE'
ob_camera.lineart.crease_threshold = 0.0

# ---- collection membership
col_collection_1.objects.link(ob_cube)
col_collection_1.objects.link(ob_lamp)
col_collection_1.objects.link(ob_camera)

# ---- scene / render settings (as saved in the file)
scene.camera = ob_camera
scene.frame_start = 1; scene.frame_end = 250; scene.frame_set(1)
scene.render.engine = 'BLENDER_EEVEE_NEXT'
scene.render.resolution_percentage = 50
scene.render.dither_intensity = 0.0
scene.cycles.use_denoising = False
scene.cycles.samples = 128
scene.cycles.sampling_pattern = 'TABULATED_SOBOL'
scene.cycles.use_adaptive_sampling = False
scene.cycles.use_light_tree = False
scene.cycles.blur_glossy = 0.0
scene.cycles.sample_clamp_indirect = 0.0
scene.view_settings.view_transform = 'Standard'
bpy.context.view_layer.update()
